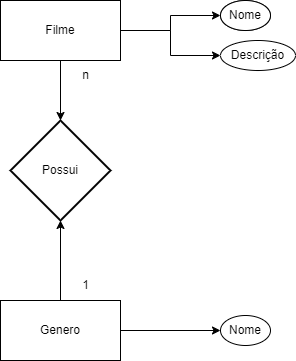

The diagram above was exported from draw.io. Its source (the exported page's mxGraphModel, read from the mxfile embedded in the PNG):
<mxGraphModel dx="1050" dy="581" grid="1" gridSize="10" guides="1" tooltips="1" connect="1" arrows="1" fold="1" page="1" pageScale="1" pageWidth="827" pageHeight="1169" math="0" shadow="0">
  <root>
    <mxCell id="0" />
    <mxCell id="1" parent="0" />
    <mxCell id="KFC3dYFLQTXF_Lw2RYxY-4" style="edgeStyle=orthogonalEdgeStyle;rounded=0;orthogonalLoop=1;jettySize=auto;html=1;entryX=0.5;entryY=0;entryDx=0;entryDy=0;entryPerimeter=0;" parent="1" source="KFC3dYFLQTXF_Lw2RYxY-1" target="KFC3dYFLQTXF_Lw2RYxY-2" edge="1">
      <mxGeometry relative="1" as="geometry" />
    </mxCell>
    <mxCell id="KFC3dYFLQTXF_Lw2RYxY-10" style="edgeStyle=orthogonalEdgeStyle;rounded=0;orthogonalLoop=1;jettySize=auto;html=1;entryX=0;entryY=0.5;entryDx=0;entryDy=0;" parent="1" source="KFC3dYFLQTXF_Lw2RYxY-1" target="KFC3dYFLQTXF_Lw2RYxY-8" edge="1">
      <mxGeometry relative="1" as="geometry" />
    </mxCell>
    <mxCell id="KFC3dYFLQTXF_Lw2RYxY-11" style="edgeStyle=orthogonalEdgeStyle;rounded=0;orthogonalLoop=1;jettySize=auto;html=1;entryX=0;entryY=0.5;entryDx=0;entryDy=0;" parent="1" source="KFC3dYFLQTXF_Lw2RYxY-1" target="KFC3dYFLQTXF_Lw2RYxY-9" edge="1">
      <mxGeometry relative="1" as="geometry">
        <Array as="points">
          <mxPoint x="400" y="110" />
          <mxPoint x="400" y="135" />
        </Array>
      </mxGeometry>
    </mxCell>
    <mxCell id="KFC3dYFLQTXF_Lw2RYxY-1" value="Filme" style="rounded=0;whiteSpace=wrap;html=1;" parent="1" vertex="1">
      <mxGeometry x="230" y="80" width="120" height="60" as="geometry" />
    </mxCell>
    <mxCell id="KFC3dYFLQTXF_Lw2RYxY-2" value="Possui" style="strokeWidth=2;html=1;shape=mxgraph.flowchart.decision;whiteSpace=wrap;" parent="1" vertex="1">
      <mxGeometry x="240" y="200" width="100" height="100" as="geometry" />
    </mxCell>
    <mxCell id="KFC3dYFLQTXF_Lw2RYxY-5" style="edgeStyle=orthogonalEdgeStyle;rounded=0;orthogonalLoop=1;jettySize=auto;html=1;" parent="1" source="KFC3dYFLQTXF_Lw2RYxY-3" target="KFC3dYFLQTXF_Lw2RYxY-2" edge="1">
      <mxGeometry relative="1" as="geometry">
        <mxPoint x="290" y="300" as="targetPoint" />
        <Array as="points">
          <mxPoint x="290" y="280" />
          <mxPoint x="290" y="280" />
        </Array>
      </mxGeometry>
    </mxCell>
    <mxCell id="KFC3dYFLQTXF_Lw2RYxY-17" style="edgeStyle=orthogonalEdgeStyle;rounded=0;orthogonalLoop=1;jettySize=auto;html=1;" parent="1" source="KFC3dYFLQTXF_Lw2RYxY-3" target="KFC3dYFLQTXF_Lw2RYxY-14" edge="1">
      <mxGeometry relative="1" as="geometry" />
    </mxCell>
    <mxCell id="KFC3dYFLQTXF_Lw2RYxY-3" value="Genero" style="rounded=0;whiteSpace=wrap;html=1;" parent="1" vertex="1">
      <mxGeometry x="230" y="380" width="120" height="60" as="geometry" />
    </mxCell>
    <mxCell id="KFC3dYFLQTXF_Lw2RYxY-6" value="1" style="text;html=1;align=center;verticalAlign=middle;resizable=0;points=[];autosize=1;strokeColor=none;fillColor=none;" parent="1" vertex="1">
      <mxGeometry x="300" y="350" width="30" height="30" as="geometry" />
    </mxCell>
    <mxCell id="KFC3dYFLQTXF_Lw2RYxY-7" value="n" style="text;html=1;align=center;verticalAlign=middle;resizable=0;points=[];autosize=1;strokeColor=none;fillColor=none;" parent="1" vertex="1">
      <mxGeometry x="300" y="140" width="30" height="30" as="geometry" />
    </mxCell>
    <mxCell id="KFC3dYFLQTXF_Lw2RYxY-8" value="Nome" style="ellipse;whiteSpace=wrap;html=1;" parent="1" vertex="1">
      <mxGeometry x="450" y="80" width="50" height="30" as="geometry" />
    </mxCell>
    <mxCell id="KFC3dYFLQTXF_Lw2RYxY-9" value="Descrição" style="ellipse;whiteSpace=wrap;html=1;" parent="1" vertex="1">
      <mxGeometry x="450" y="120" width="75" height="30" as="geometry" />
    </mxCell>
    <mxCell id="KFC3dYFLQTXF_Lw2RYxY-13" value="Nome" style="ellipse;whiteSpace=wrap;html=1;" parent="1" vertex="1">
      <mxGeometry x="450" y="80" width="50" height="30" as="geometry" />
    </mxCell>
    <mxCell id="KFC3dYFLQTXF_Lw2RYxY-14" value="Nome" style="ellipse;whiteSpace=wrap;html=1;" parent="1" vertex="1">
      <mxGeometry x="450" y="395" width="50" height="30" as="geometry" />
    </mxCell>
  </root>
</mxGraphModel>